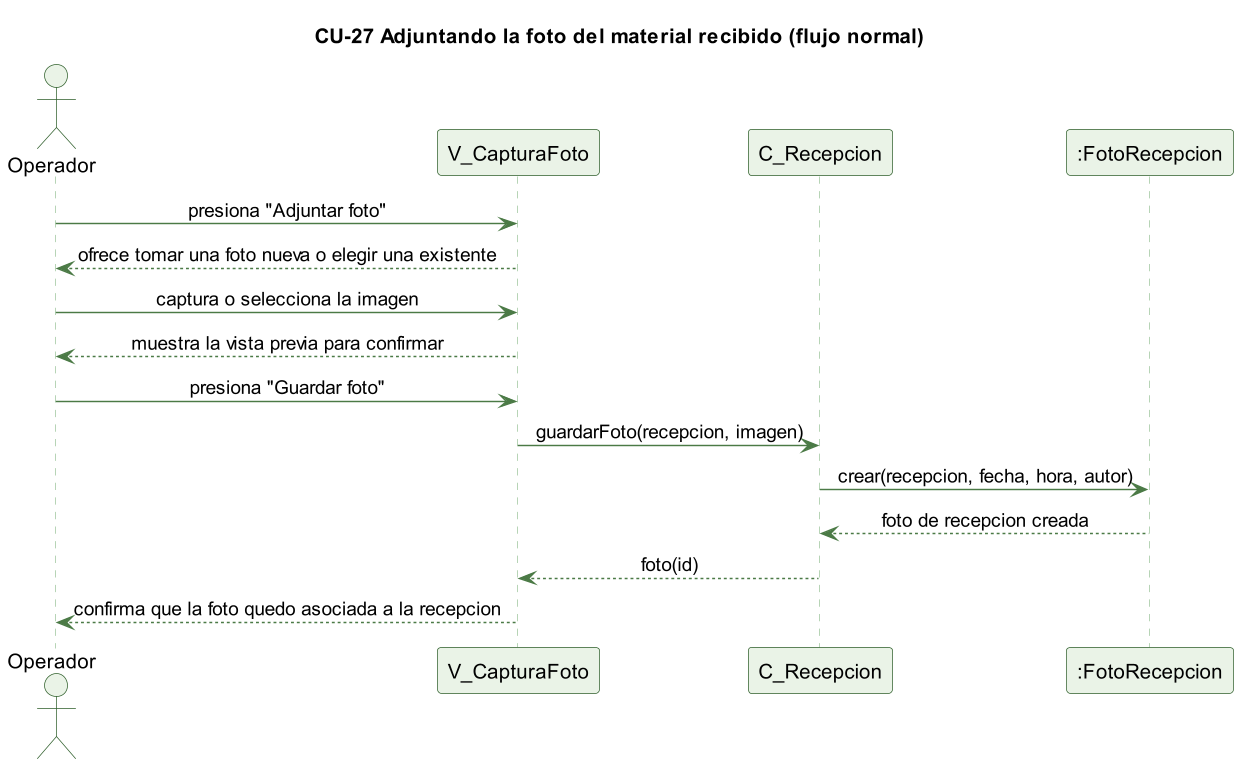

The diagram above was rendered by PlantUML. Its source (embedded in the PNG):
@startuml cu27-foto-normal
skinparamlocked dpi 140
' CU-27 Adjuntando la foto del material recibido - flujo normal
skinparam backgroundColor #FFFFFF
skinparam shadowing false
skinparam defaultFontName Helvetica
skinparam sequenceMessageAlign center
skinparam ParticipantBackgroundColor #EAF3E7
skinparam ParticipantBorderColor #2E5E2A
skinparam ActorBackgroundColor #EAF3E7
skinparam ActorBorderColor #2E5E2A
skinparam sequenceLifeLineBorderColor #9CC49A
skinparam ArrowColor #4B7A46

title CU-27 Adjuntando la foto del material recibido (flujo normal)

actor Operador
participant "V_CapturaFoto" as V
participant "C_Recepcion" as C
participant ":FotoRecepcion" as F

Operador -> V : presiona "Adjuntar foto"
V --> Operador : ofrece tomar una foto nueva o elegir una existente

Operador -> V : captura o selecciona la imagen
V --> Operador : muestra la vista previa para confirmar

Operador -> V : presiona "Guardar foto"
V -> C : guardarFoto(recepcion, imagen)
C -> F : crear(recepcion, fecha, hora, autor)
F --> C : foto de recepcion creada
C --> V : foto(id)
V --> Operador : confirma que la foto quedo asociada a la recepcion

@enduml